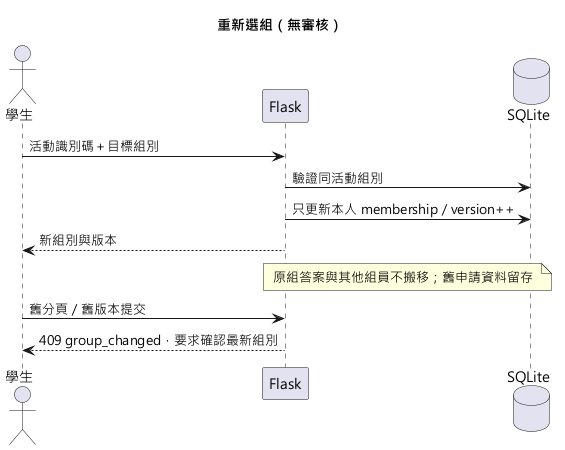

The diagram above was rendered by PlantUML. Its source (embedded in the PNG):
@startuml
!pragma layout smetana
skinparam defaultFontName Microsoft JhengHei
title 重新選組（無審核）
actor 學生 as U
participant Flask as F
database SQLite as D
U -> F : 活動識別碼＋目標組別
F -> D : 驗證同活動組別
F -> D : 只更新本人 membership／version++
F --> U : 新組別與版本
note over F,D : 原組答案與其他組員不搬移；舊申請資料留存
U -> F : 舊分頁／舊版本提交
F --> U : 409 group_changed，要求確認最新組別
@enduml